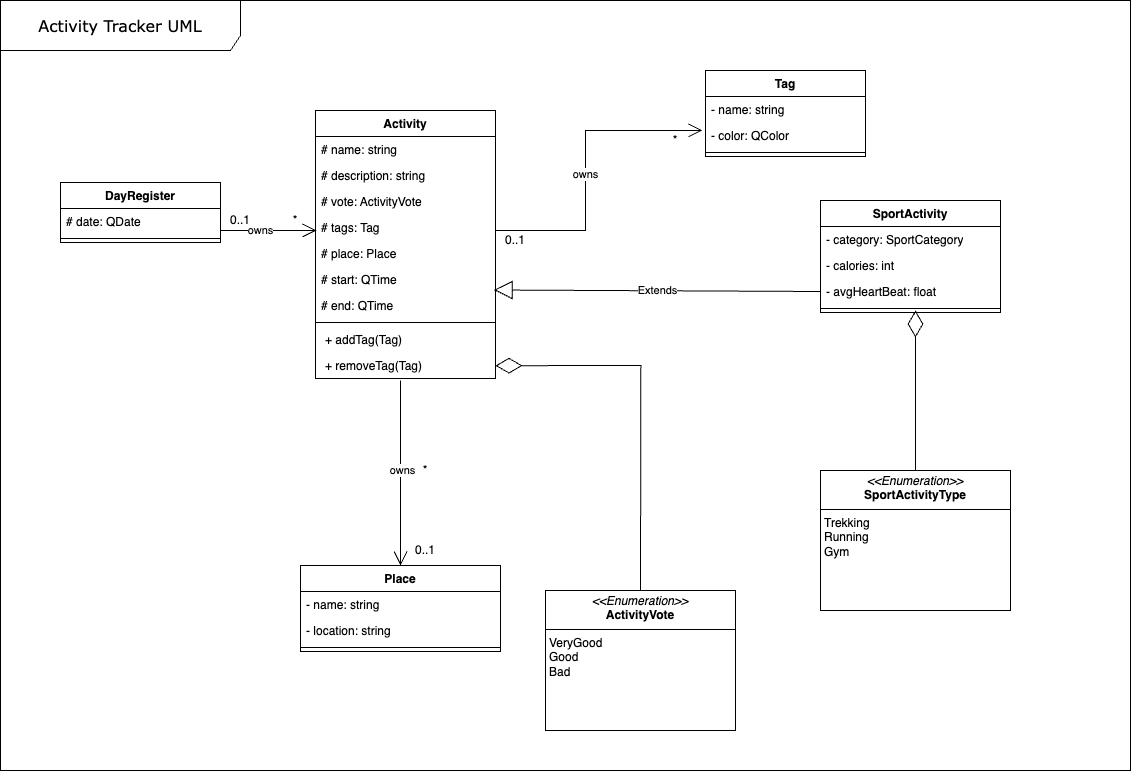

The diagram above was exported from draw.io. Its source (the exported page's mxGraphModel, read from the mxfile embedded in the PNG):
<mxGraphModel dx="746" dy="1057" grid="1" gridSize="10" guides="1" tooltips="1" connect="1" arrows="1" fold="1" page="1" pageScale="1" pageWidth="1169" pageHeight="827" background="none" math="0" shadow="0">
  <root>
    <mxCell id="0" />
    <mxCell id="1" parent="0" />
    <mxCell id="17acba5748e5396b-1" value="&lt;font style=&quot;font-size: 16px;&quot;&gt;Activity Tracker UML&lt;/font&gt;" style="shape=umlFrame;whiteSpace=wrap;html=1;rounded=0;shadow=0;comic=0;labelBackgroundColor=none;strokeWidth=1;fontFamily=Verdana;fontSize=10;align=center;width=240;height=50;" parent="1" vertex="1">
      <mxGeometry x="20" y="10" width="1130" height="770" as="geometry" />
    </mxCell>
    <mxCell id="SJ6sK-b4jZuPmX85Tk5V-16" value="Tag" style="swimlane;fontStyle=1;align=center;verticalAlign=top;childLayout=stackLayout;horizontal=1;startSize=26;horizontalStack=0;resizeParent=1;resizeParentMax=0;resizeLast=0;collapsible=1;marginBottom=0;whiteSpace=wrap;html=1;" parent="1" vertex="1">
      <mxGeometry x="725" y="80" width="160" height="86" as="geometry" />
    </mxCell>
    <mxCell id="SJ6sK-b4jZuPmX85Tk5V-17" value="- name: string" style="text;strokeColor=none;fillColor=none;align=left;verticalAlign=top;spacingLeft=4;spacingRight=4;overflow=hidden;rotatable=0;points=[[0,0.5],[1,0.5]];portConstraint=eastwest;whiteSpace=wrap;html=1;" parent="SJ6sK-b4jZuPmX85Tk5V-16" vertex="1">
      <mxGeometry y="26" width="160" height="26" as="geometry" />
    </mxCell>
    <mxCell id="DA825CYzwVzya6izdyD_-45" value="- color: QColor" style="text;strokeColor=none;fillColor=none;align=left;verticalAlign=top;spacingLeft=4;spacingRight=4;overflow=hidden;rotatable=0;points=[[0,0.5],[1,0.5]];portConstraint=eastwest;whiteSpace=wrap;html=1;" parent="SJ6sK-b4jZuPmX85Tk5V-16" vertex="1">
      <mxGeometry y="52" width="160" height="26" as="geometry" />
    </mxCell>
    <mxCell id="SJ6sK-b4jZuPmX85Tk5V-18" value="" style="line;strokeWidth=1;fillColor=none;align=left;verticalAlign=middle;spacingTop=-1;spacingLeft=3;spacingRight=3;rotatable=0;labelPosition=right;points=[];portConstraint=eastwest;strokeColor=inherit;" parent="SJ6sK-b4jZuPmX85Tk5V-16" vertex="1">
      <mxGeometry y="78" width="160" height="8" as="geometry" />
    </mxCell>
    <mxCell id="SJ6sK-b4jZuPmX85Tk5V-24" value="" style="endArrow=open;endFill=1;endSize=12;html=1;rounded=0;entryX=-0.019;entryY=-0.002;entryDx=0;entryDy=0;entryPerimeter=0;" parent="1" edge="1">
      <mxGeometry width="160" relative="1" as="geometry">
        <mxPoint x="515" y="240" as="sourcePoint" />
        <mxPoint x="721.96" y="139.9480000000001" as="targetPoint" />
        <Array as="points">
          <mxPoint x="605" y="240" />
          <mxPoint x="605" y="140" />
        </Array>
      </mxGeometry>
    </mxCell>
    <mxCell id="SJ6sK-b4jZuPmX85Tk5V-25" value="owns" style="edgeLabel;html=1;align=center;verticalAlign=middle;resizable=0;points=[];" parent="SJ6sK-b4jZuPmX85Tk5V-24" connectable="0" vertex="1">
      <mxGeometry x="-0.0399" y="1" relative="1" as="geometry">
        <mxPoint as="offset" />
      </mxGeometry>
    </mxCell>
    <mxCell id="SJ6sK-b4jZuPmX85Tk5V-26" value="0..1" style="text;html=1;align=center;verticalAlign=middle;whiteSpace=wrap;rounded=0;" parent="1" vertex="1">
      <mxGeometry x="515" y="240" width="40" height="20" as="geometry" />
    </mxCell>
    <mxCell id="SJ6sK-b4jZuPmX85Tk5V-27" value="*" style="text;html=1;align=center;verticalAlign=middle;whiteSpace=wrap;rounded=0;" parent="1" vertex="1">
      <mxGeometry x="675" y="140" width="40" height="20" as="geometry" />
    </mxCell>
    <mxCell id="SJ6sK-b4jZuPmX85Tk5V-46" value="Place" style="swimlane;fontStyle=1;align=center;verticalAlign=top;childLayout=stackLayout;horizontal=1;startSize=26;horizontalStack=0;resizeParent=1;resizeParentMax=0;resizeLast=0;collapsible=1;marginBottom=0;whiteSpace=wrap;html=1;" parent="1" vertex="1">
      <mxGeometry x="320" y="575" width="200" height="86" as="geometry" />
    </mxCell>
    <mxCell id="SJ6sK-b4jZuPmX85Tk5V-47" value="- name: string" style="text;strokeColor=none;fillColor=none;align=left;verticalAlign=top;spacingLeft=4;spacingRight=4;overflow=hidden;rotatable=0;points=[[0,0.5],[1,0.5]];portConstraint=eastwest;whiteSpace=wrap;html=1;" parent="SJ6sK-b4jZuPmX85Tk5V-46" vertex="1">
      <mxGeometry y="26" width="200" height="26" as="geometry" />
    </mxCell>
    <mxCell id="SJ6sK-b4jZuPmX85Tk5V-51" value="- location: string" style="text;strokeColor=none;fillColor=none;align=left;verticalAlign=top;spacingLeft=4;spacingRight=4;overflow=hidden;rotatable=0;points=[[0,0.5],[1,0.5]];portConstraint=eastwest;whiteSpace=wrap;html=1;" parent="SJ6sK-b4jZuPmX85Tk5V-46" vertex="1">
      <mxGeometry y="52" width="200" height="26" as="geometry" />
    </mxCell>
    <mxCell id="SJ6sK-b4jZuPmX85Tk5V-48" value="" style="line;strokeWidth=1;fillColor=none;align=left;verticalAlign=middle;spacingTop=-1;spacingLeft=3;spacingRight=3;rotatable=0;labelPosition=right;points=[];portConstraint=eastwest;strokeColor=inherit;" parent="SJ6sK-b4jZuPmX85Tk5V-46" vertex="1">
      <mxGeometry y="78" width="200" height="8" as="geometry" />
    </mxCell>
    <mxCell id="SJ6sK-b4jZuPmX85Tk5V-61" value="" style="endArrow=open;endFill=1;endSize=12;html=1;rounded=0;entryX=0.5;entryY=0;entryDx=0;entryDy=0;" parent="1" target="SJ6sK-b4jZuPmX85Tk5V-46" edge="1">
      <mxGeometry width="160" relative="1" as="geometry">
        <mxPoint x="420" y="390" as="sourcePoint" />
        <mxPoint x="675" y="450" as="targetPoint" />
        <Array as="points">
          <mxPoint x="420" y="520" />
        </Array>
      </mxGeometry>
    </mxCell>
    <mxCell id="SJ6sK-b4jZuPmX85Tk5V-62" value="owns" style="edgeLabel;html=1;align=center;verticalAlign=middle;resizable=0;points=[];" parent="SJ6sK-b4jZuPmX85Tk5V-61" connectable="0" vertex="1">
      <mxGeometry x="-0.0399" y="1" relative="1" as="geometry">
        <mxPoint as="offset" />
      </mxGeometry>
    </mxCell>
    <mxCell id="SJ6sK-b4jZuPmX85Tk5V-63" value="*" style="text;html=1;align=center;verticalAlign=middle;whiteSpace=wrap;rounded=0;" parent="1" vertex="1">
      <mxGeometry x="425" y="470" width="40" height="20" as="geometry" />
    </mxCell>
    <mxCell id="SJ6sK-b4jZuPmX85Tk5V-64" value="0..1" style="text;html=1;align=center;verticalAlign=middle;whiteSpace=wrap;rounded=0;" parent="1" vertex="1">
      <mxGeometry x="425" y="550" width="40" height="20" as="geometry" />
    </mxCell>
    <mxCell id="SJ6sK-b4jZuPmX85Tk5V-70" value="&lt;p style=&quot;margin:0px;margin-top:4px;text-align:center;&quot;&gt;&lt;i&gt;&amp;lt;&amp;lt;Enumeration&amp;gt;&amp;gt;&lt;/i&gt;&lt;br&gt;&lt;b&gt;ActivityVote&lt;/b&gt;&lt;/p&gt;&lt;hr size=&quot;1&quot; style=&quot;border-style:solid;&quot;&gt;&lt;p style=&quot;margin:0px;margin-left:4px;&quot;&gt;VeryGood&lt;/p&gt;&lt;p style=&quot;margin:0px;margin-left:4px;&quot;&gt;Good&lt;/p&gt;&lt;p style=&quot;margin:0px;margin-left:4px;&quot;&gt;Bad&lt;/p&gt;" style="verticalAlign=top;align=left;overflow=fill;html=1;whiteSpace=wrap;" parent="1" vertex="1">
      <mxGeometry x="565" y="600" width="190" height="140" as="geometry" />
    </mxCell>
    <mxCell id="SJ6sK-b4jZuPmX85Tk5V-71" value="" style="endArrow=diamondThin;endFill=0;endSize=24;html=1;rounded=0;entryX=0.998;entryY=0.772;entryDx=0;entryDy=0;entryPerimeter=0;exitX=0.5;exitY=0;exitDx=0;exitDy=0;fillOpacity=100;flowAnimation=0;shadow=0;strokeColor=default;" parent="1" source="SJ6sK-b4jZuPmX85Tk5V-70" edge="1">
      <mxGeometry width="160" relative="1" as="geometry">
        <mxPoint x="660.3800000000002" y="585" as="sourcePoint" />
        <mxPoint x="515.0000000000001" y="375.20000000000005" as="targetPoint" />
        <Array as="points">
          <mxPoint x="660.38" y="375" />
        </Array>
      </mxGeometry>
    </mxCell>
    <mxCell id="DA825CYzwVzya6izdyD_-1" value="Activity" style="swimlane;fontStyle=1;align=center;verticalAlign=top;childLayout=stackLayout;horizontal=1;startSize=26;horizontalStack=0;resizeParent=1;resizeParentMax=0;resizeLast=0;collapsible=1;marginBottom=0;whiteSpace=wrap;html=1;" parent="1" vertex="1">
      <mxGeometry x="335" y="120" width="180" height="268" as="geometry" />
    </mxCell>
    <mxCell id="DA825CYzwVzya6izdyD_-2" value="# name: string" style="text;strokeColor=none;fillColor=none;align=left;verticalAlign=top;spacingLeft=4;spacingRight=4;overflow=hidden;rotatable=0;points=[[0,0.5],[1,0.5]];portConstraint=eastwest;whiteSpace=wrap;html=1;" parent="DA825CYzwVzya6izdyD_-1" vertex="1">
      <mxGeometry y="26" width="180" height="26" as="geometry" />
    </mxCell>
    <mxCell id="DA825CYzwVzya6izdyD_-5" value="# description: string" style="text;strokeColor=none;fillColor=none;align=left;verticalAlign=top;spacingLeft=4;spacingRight=4;overflow=hidden;rotatable=0;points=[[0,0.5],[1,0.5]];portConstraint=eastwest;whiteSpace=wrap;html=1;" parent="DA825CYzwVzya6izdyD_-1" vertex="1">
      <mxGeometry y="52" width="180" height="26" as="geometry" />
    </mxCell>
    <mxCell id="DA825CYzwVzya6izdyD_-6" value="# vote: ActivityVote" style="text;strokeColor=none;fillColor=none;align=left;verticalAlign=top;spacingLeft=4;spacingRight=4;overflow=hidden;rotatable=0;points=[[0,0.5],[1,0.5]];portConstraint=eastwest;whiteSpace=wrap;html=1;" parent="DA825CYzwVzya6izdyD_-1" vertex="1">
      <mxGeometry y="78" width="180" height="26" as="geometry" />
    </mxCell>
    <mxCell id="DA825CYzwVzya6izdyD_-7" value="# tags: Tag" style="text;strokeColor=none;fillColor=none;align=left;verticalAlign=top;spacingLeft=4;spacingRight=4;overflow=hidden;rotatable=0;points=[[0,0.5],[1,0.5]];portConstraint=eastwest;whiteSpace=wrap;html=1;" parent="DA825CYzwVzya6izdyD_-1" vertex="1">
      <mxGeometry y="104" width="180" height="26" as="geometry" />
    </mxCell>
    <mxCell id="DA825CYzwVzya6izdyD_-8" value="# place: Place" style="text;strokeColor=none;fillColor=none;align=left;verticalAlign=top;spacingLeft=4;spacingRight=4;overflow=hidden;rotatable=0;points=[[0,0.5],[1,0.5]];portConstraint=eastwest;whiteSpace=wrap;html=1;" parent="DA825CYzwVzya6izdyD_-1" vertex="1">
      <mxGeometry y="130" width="180" height="26" as="geometry" />
    </mxCell>
    <mxCell id="SJ6sK-b4jZuPmX85Tk5V-29" value="# start: QTime" style="text;strokeColor=none;fillColor=none;align=left;verticalAlign=top;spacingLeft=4;spacingRight=4;overflow=hidden;rotatable=0;points=[[0,0.5],[1,0.5]];portConstraint=eastwest;whiteSpace=wrap;html=1;" parent="DA825CYzwVzya6izdyD_-1" vertex="1">
      <mxGeometry y="156" width="180" height="26" as="geometry" />
    </mxCell>
    <mxCell id="SJ6sK-b4jZuPmX85Tk5V-38" value="# end: QTime" style="text;strokeColor=none;fillColor=none;align=left;verticalAlign=top;spacingLeft=4;spacingRight=4;overflow=hidden;rotatable=0;points=[[0,0.5],[1,0.5]];portConstraint=eastwest;whiteSpace=wrap;html=1;" parent="DA825CYzwVzya6izdyD_-1" vertex="1">
      <mxGeometry y="182" width="180" height="26" as="geometry" />
    </mxCell>
    <mxCell id="DA825CYzwVzya6izdyD_-3" value="" style="line;strokeWidth=1;fillColor=none;align=left;verticalAlign=middle;spacingTop=-1;spacingLeft=3;spacingRight=3;rotatable=0;labelPosition=right;points=[];portConstraint=eastwest;strokeColor=inherit;" parent="DA825CYzwVzya6izdyD_-1" vertex="1">
      <mxGeometry y="208" width="180" height="8" as="geometry" />
    </mxCell>
    <mxCell id="DA825CYzwVzya6izdyD_-4" value="&lt;p style=&quot;border-color: var(--border-color); margin: 0px 0px 0px 4px;&quot;&gt;+ addTag(Tag)&lt;/p&gt;&lt;div&gt;&lt;br&gt;&lt;/div&gt;" style="text;strokeColor=none;fillColor=none;align=left;verticalAlign=top;spacingLeft=4;spacingRight=4;overflow=hidden;rotatable=0;points=[[0,0.5],[1,0.5]];portConstraint=eastwest;whiteSpace=wrap;html=1;" parent="DA825CYzwVzya6izdyD_-1" vertex="1">
      <mxGeometry y="216" width="180" height="26" as="geometry" />
    </mxCell>
    <mxCell id="DA825CYzwVzya6izdyD_-11" value="&lt;p style=&quot;border-color: var(--border-color); margin: 0px 0px 0px 4px;&quot;&gt;+ removeTag(Tag)&lt;/p&gt;&lt;div&gt;&lt;br&gt;&lt;/div&gt;" style="text;strokeColor=none;fillColor=none;align=left;verticalAlign=top;spacingLeft=4;spacingRight=4;overflow=hidden;rotatable=0;points=[[0,0.5],[1,0.5]];portConstraint=eastwest;whiteSpace=wrap;html=1;" parent="DA825CYzwVzya6izdyD_-1" vertex="1">
      <mxGeometry y="242" width="180" height="26" as="geometry" />
    </mxCell>
    <mxCell id="DA825CYzwVzya6izdyD_-12" value="DayRegister" style="swimlane;fontStyle=1;align=center;verticalAlign=top;childLayout=stackLayout;horizontal=1;startSize=26;horizontalStack=0;resizeParent=1;resizeParentMax=0;resizeLast=0;collapsible=1;marginBottom=0;whiteSpace=wrap;html=1;" parent="1" vertex="1">
      <mxGeometry x="80" y="192" width="160" height="60" as="geometry" />
    </mxCell>
    <mxCell id="DA825CYzwVzya6izdyD_-13" value="# date: QDate" style="text;strokeColor=none;fillColor=none;align=left;verticalAlign=top;spacingLeft=4;spacingRight=4;overflow=hidden;rotatable=0;points=[[0,0.5],[1,0.5]];portConstraint=eastwest;whiteSpace=wrap;html=1;" parent="DA825CYzwVzya6izdyD_-12" vertex="1">
      <mxGeometry y="26" width="160" height="26" as="geometry" />
    </mxCell>
    <mxCell id="DA825CYzwVzya6izdyD_-20" value="" style="line;strokeWidth=1;fillColor=none;align=left;verticalAlign=middle;spacingTop=-1;spacingLeft=3;spacingRight=3;rotatable=0;labelPosition=right;points=[];portConstraint=eastwest;strokeColor=inherit;" parent="DA825CYzwVzya6izdyD_-12" vertex="1">
      <mxGeometry y="52" width="160" height="8" as="geometry" />
    </mxCell>
    <mxCell id="DA825CYzwVzya6izdyD_-25" value="" style="endArrow=open;endFill=1;endSize=12;html=1;rounded=0;exitX=1.004;exitY=-0.073;exitDx=0;exitDy=0;exitPerimeter=0;entryX=0.009;entryY=0.004;entryDx=0;entryDy=0;entryPerimeter=0;" parent="1" edge="1">
      <mxGeometry width="160" relative="1" as="geometry">
        <mxPoint x="239.9999999999999" y="240.00199999999998" as="sourcePoint" />
        <mxPoint x="335.98000000000013" y="240.00400000000005" as="targetPoint" />
      </mxGeometry>
    </mxCell>
    <mxCell id="DA825CYzwVzya6izdyD_-27" value="owns" style="edgeLabel;html=1;align=center;verticalAlign=middle;resizable=0;points=[];" parent="DA825CYzwVzya6izdyD_-25" connectable="0" vertex="1">
      <mxGeometry x="-0.1942" y="1" relative="1" as="geometry">
        <mxPoint as="offset" />
      </mxGeometry>
    </mxCell>
    <mxCell id="DA825CYzwVzya6izdyD_-28" value="0..1" style="text;html=1;align=center;verticalAlign=middle;whiteSpace=wrap;rounded=0;" parent="1" vertex="1">
      <mxGeometry x="240" y="220" width="40" height="20" as="geometry" />
    </mxCell>
    <mxCell id="DA825CYzwVzya6izdyD_-29" value="*" style="text;html=1;align=center;verticalAlign=middle;whiteSpace=wrap;rounded=0;" parent="1" vertex="1">
      <mxGeometry x="295" y="220" width="40" height="20" as="geometry" />
    </mxCell>
    <mxCell id="DA825CYzwVzya6izdyD_-30" value="SportActivity" style="swimlane;fontStyle=1;align=center;verticalAlign=top;childLayout=stackLayout;horizontal=1;startSize=26;horizontalStack=0;resizeParent=1;resizeParentMax=0;resizeLast=0;collapsible=1;marginBottom=0;whiteSpace=wrap;html=1;" parent="1" vertex="1">
      <mxGeometry x="840" y="210" width="180" height="112" as="geometry" />
    </mxCell>
    <mxCell id="DA825CYzwVzya6izdyD_-31" value="- category: SportCategory" style="text;strokeColor=none;fillColor=none;align=left;verticalAlign=top;spacingLeft=4;spacingRight=4;overflow=hidden;rotatable=0;points=[[0,0.5],[1,0.5]];portConstraint=eastwest;whiteSpace=wrap;html=1;" parent="DA825CYzwVzya6izdyD_-30" vertex="1">
      <mxGeometry y="26" width="180" height="26" as="geometry" />
    </mxCell>
    <mxCell id="DA825CYzwVzya6izdyD_-32" value="- calories: int" style="text;strokeColor=none;fillColor=none;align=left;verticalAlign=top;spacingLeft=4;spacingRight=4;overflow=hidden;rotatable=0;points=[[0,0.5],[1,0.5]];portConstraint=eastwest;whiteSpace=wrap;html=1;" parent="DA825CYzwVzya6izdyD_-30" vertex="1">
      <mxGeometry y="52" width="180" height="26" as="geometry" />
    </mxCell>
    <mxCell id="DA825CYzwVzya6izdyD_-33" value="- avgHeartBeat: float" style="text;strokeColor=none;fillColor=none;align=left;verticalAlign=top;spacingLeft=4;spacingRight=4;overflow=hidden;rotatable=0;points=[[0,0.5],[1,0.5]];portConstraint=eastwest;whiteSpace=wrap;html=1;" parent="DA825CYzwVzya6izdyD_-30" vertex="1">
      <mxGeometry y="78" width="180" height="26" as="geometry" />
    </mxCell>
    <mxCell id="DA825CYzwVzya6izdyD_-38" value="" style="line;strokeWidth=1;fillColor=none;align=left;verticalAlign=middle;spacingTop=-1;spacingLeft=3;spacingRight=3;rotatable=0;labelPosition=right;points=[];portConstraint=eastwest;strokeColor=inherit;" parent="DA825CYzwVzya6izdyD_-30" vertex="1">
      <mxGeometry y="104" width="180" height="8" as="geometry" />
    </mxCell>
    <mxCell id="DA825CYzwVzya6izdyD_-41" value="&lt;p style=&quot;margin:0px;margin-top:4px;text-align:center;&quot;&gt;&lt;i&gt;&amp;lt;&amp;lt;Enumeration&amp;gt;&amp;gt;&lt;/i&gt;&lt;br&gt;&lt;b&gt;SportActivityType&lt;/b&gt;&lt;/p&gt;&lt;hr size=&quot;1&quot; style=&quot;border-style:solid;&quot;&gt;&lt;p style=&quot;margin:0px;margin-left:4px;&quot;&gt;&lt;span style=&quot;background-color: initial;&quot;&gt;Trekking&lt;/span&gt;&lt;br&gt;&lt;/p&gt;&lt;p style=&quot;margin:0px;margin-left:4px;&quot;&gt;Running&lt;/p&gt;&lt;p style=&quot;margin:0px;margin-left:4px;&quot;&gt;Gym&lt;/p&gt;" style="verticalAlign=top;align=left;overflow=fill;html=1;whiteSpace=wrap;" parent="1" vertex="1">
      <mxGeometry x="840" y="480" width="190" height="140" as="geometry" />
    </mxCell>
    <mxCell id="DA825CYzwVzya6izdyD_-42" value="" style="endArrow=diamondThin;endFill=0;endSize=24;html=1;rounded=0;exitX=0.5;exitY=0;exitDx=0;exitDy=0;fillOpacity=100;flowAnimation=0;shadow=0;strokeColor=default;" parent="1" source="DA825CYzwVzya6izdyD_-41" edge="1">
      <mxGeometry width="160" relative="1" as="geometry">
        <mxPoint x="1085" y="655" as="sourcePoint" />
        <mxPoint x="935" y="320" as="targetPoint" />
        <Array as="points" />
      </mxGeometry>
    </mxCell>
    <mxCell id="DA825CYzwVzya6izdyD_-43" value="Extends" style="endArrow=block;endSize=16;endFill=0;html=1;rounded=0;exitX=0;exitY=0.5;exitDx=0;exitDy=0;entryX=0.992;entryY=0.904;entryDx=0;entryDy=0;entryPerimeter=0;" parent="1" source="DA825CYzwVzya6izdyD_-33" target="SJ6sK-b4jZuPmX85Tk5V-29" edge="1">
      <mxGeometry width="160" relative="1" as="geometry">
        <mxPoint x="610" y="310" as="sourcePoint" />
        <mxPoint x="520" y="300" as="targetPoint" />
      </mxGeometry>
    </mxCell>
  </root>
</mxGraphModel>